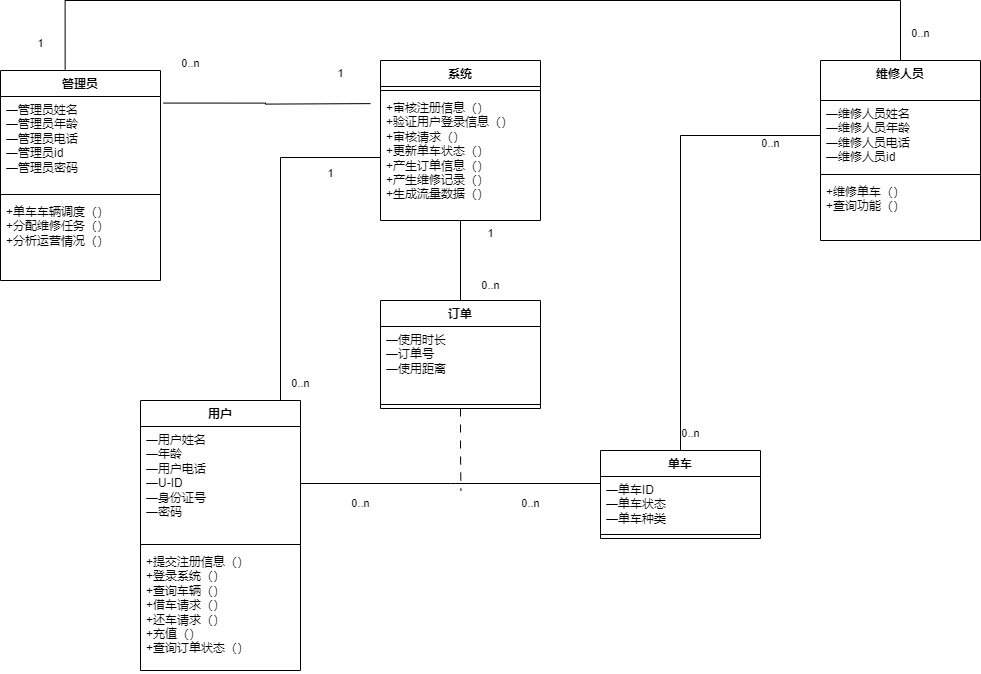

The diagram above was exported from draw.io. Its source (the exported page's mxGraphModel, read from the mxfile embedded in the PNG):
<mxGraphModel dx="1036" dy="654" grid="1" gridSize="10" guides="1" tooltips="1" connect="1" arrows="1" fold="1" page="1" pageScale="1" pageWidth="200000" pageHeight="200000" math="0" shadow="0">
  <root>
    <mxCell id="0" />
    <mxCell id="1" parent="0" />
    <mxCell id="A6LI4kCwHV6FrMp7PchB-2" value="用户" style="swimlane;fontStyle=1;align=center;verticalAlign=top;childLayout=stackLayout;horizontal=1;startSize=26;horizontalStack=0;resizeParent=1;resizeParentMax=0;resizeLast=0;collapsible=1;marginBottom=0;whiteSpace=wrap;html=1;" parent="1" vertex="1">
      <mxGeometry x="590" y="580" width="160" height="270" as="geometry" />
    </mxCell>
    <mxCell id="A6LI4kCwHV6FrMp7PchB-3" value="—用户姓名&lt;br&gt;—年龄&lt;br&gt;—用户电话&lt;br&gt;—U-ID&lt;br&gt;—身份证号&lt;br&gt;—密码" style="text;strokeColor=none;fillColor=none;align=left;verticalAlign=top;spacingLeft=4;spacingRight=4;overflow=hidden;rotatable=0;points=[[0,0.5],[1,0.5]];portConstraint=eastwest;whiteSpace=wrap;html=1;" parent="A6LI4kCwHV6FrMp7PchB-2" vertex="1">
      <mxGeometry y="26" width="160" height="114" as="geometry" />
    </mxCell>
    <mxCell id="A6LI4kCwHV6FrMp7PchB-4" value="" style="line;strokeWidth=1;fillColor=none;align=left;verticalAlign=middle;spacingTop=-1;spacingLeft=3;spacingRight=3;rotatable=0;labelPosition=right;points=[];portConstraint=eastwest;strokeColor=inherit;" parent="A6LI4kCwHV6FrMp7PchB-2" vertex="1">
      <mxGeometry y="140" width="160" height="8" as="geometry" />
    </mxCell>
    <mxCell id="A6LI4kCwHV6FrMp7PchB-5" value="+提交注册信息（）&lt;br&gt;+登录系统（）&lt;br&gt;+查询车辆（）&lt;br&gt;+借车请求（）&lt;br&gt;+还车请求（）&lt;br&gt;+充值（）&lt;br&gt;+查询订单状态（）" style="text;strokeColor=none;fillColor=none;align=left;verticalAlign=top;spacingLeft=4;spacingRight=4;overflow=hidden;rotatable=0;points=[[0,0.5],[1,0.5]];portConstraint=eastwest;whiteSpace=wrap;html=1;" parent="A6LI4kCwHV6FrMp7PchB-2" vertex="1">
      <mxGeometry y="148" width="160" height="122" as="geometry" />
    </mxCell>
    <mxCell id="A6LI4kCwHV6FrMp7PchB-6" value="系统" style="swimlane;fontStyle=1;align=center;verticalAlign=top;childLayout=stackLayout;horizontal=1;startSize=26;horizontalStack=0;resizeParent=1;resizeParentMax=0;resizeLast=0;collapsible=1;marginBottom=0;whiteSpace=wrap;html=1;" parent="1" vertex="1">
      <mxGeometry x="830" y="240" width="160" height="160" as="geometry" />
    </mxCell>
    <mxCell id="A6LI4kCwHV6FrMp7PchB-8" value="" style="line;strokeWidth=1;fillColor=none;align=left;verticalAlign=middle;spacingTop=-1;spacingLeft=3;spacingRight=3;rotatable=0;labelPosition=right;points=[];portConstraint=eastwest;strokeColor=inherit;" parent="A6LI4kCwHV6FrMp7PchB-6" vertex="1">
      <mxGeometry y="26" width="160" height="8" as="geometry" />
    </mxCell>
    <mxCell id="A6LI4kCwHV6FrMp7PchB-9" value="+审核注册信息（）&lt;br&gt;+验证用户登录信息（）&lt;br&gt;+审核请求（）&lt;br&gt;+更新单车状态（）&lt;br&gt;+产生订单信息（）&lt;br&gt;+产生维修记录（）&lt;br&gt;+生成流量数据（）" style="text;strokeColor=none;fillColor=none;align=left;verticalAlign=top;spacingLeft=4;spacingRight=4;overflow=hidden;rotatable=0;points=[[0,0.5,0,0,0],[0.5,1,0,0,0],[1,0.5,0,0,0]];portConstraint=eastwest;whiteSpace=wrap;html=1;" parent="A6LI4kCwHV6FrMp7PchB-6" vertex="1">
      <mxGeometry y="34" width="160" height="126" as="geometry" />
    </mxCell>
    <mxCell id="A6LI4kCwHV6FrMp7PchB-13" value="管理员" style="swimlane;fontStyle=1;align=center;verticalAlign=top;childLayout=stackLayout;horizontal=1;startSize=26;horizontalStack=0;resizeParent=1;resizeParentMax=0;resizeLast=0;collapsible=1;marginBottom=0;whiteSpace=wrap;html=1;" parent="1" vertex="1">
      <mxGeometry x="450" y="250" width="160" height="210" as="geometry" />
    </mxCell>
    <mxCell id="A6LI4kCwHV6FrMp7PchB-43" style="edgeStyle=orthogonalEdgeStyle;shape=connector;rounded=0;orthogonalLoop=1;jettySize=auto;html=1;exitX=1;exitY=0.07;exitDx=3;exitDy=0;exitPerimeter=0;labelBackgroundColor=default;strokeColor=default;align=center;verticalAlign=middle;fontFamily=Helvetica;fontSize=11;fontColor=default;endArrow=none;endFill=0;" parent="A6LI4kCwHV6FrMp7PchB-13" source="A6LI4kCwHV6FrMp7PchB-14" edge="1">
      <mxGeometry relative="1" as="geometry">
        <mxPoint x="370" y="33.117647058823536" as="targetPoint" />
      </mxGeometry>
    </mxCell>
    <mxCell id="A6LI4kCwHV6FrMp7PchB-14" value="—管理员姓名&lt;br&gt;—管理员年龄&lt;br&gt;—管理员电话&lt;br&gt;—管理员id&lt;br&gt;—管理员密码" style="text;strokeColor=none;fillColor=none;align=left;verticalAlign=top;spacingLeft=4;spacingRight=4;overflow=hidden;rotatable=0;points=[[0,0.5,0,0,0],[0,0.52,0,0,0],[1,0.07,0,3,0],[1,0.5,0,0,0]];portConstraint=eastwest;whiteSpace=wrap;html=1;" parent="A6LI4kCwHV6FrMp7PchB-13" vertex="1">
      <mxGeometry y="26" width="160" height="94" as="geometry" />
    </mxCell>
    <mxCell id="A6LI4kCwHV6FrMp7PchB-15" value="" style="line;strokeWidth=1;fillColor=none;align=left;verticalAlign=middle;spacingTop=-1;spacingLeft=3;spacingRight=3;rotatable=0;labelPosition=right;points=[];portConstraint=eastwest;strokeColor=inherit;" parent="A6LI4kCwHV6FrMp7PchB-13" vertex="1">
      <mxGeometry y="120" width="160" height="8" as="geometry" />
    </mxCell>
    <mxCell id="A6LI4kCwHV6FrMp7PchB-16" value="+单车车辆调度（）&lt;br&gt;+分配维修任务（）&lt;br&gt;+分析运营情况（）" style="text;strokeColor=none;fillColor=none;align=left;verticalAlign=top;spacingLeft=4;spacingRight=4;overflow=hidden;rotatable=0;points=[[0,0.5],[1,0.5]];portConstraint=eastwest;whiteSpace=wrap;html=1;" parent="A6LI4kCwHV6FrMp7PchB-13" vertex="1">
      <mxGeometry y="128" width="160" height="82" as="geometry" />
    </mxCell>
    <mxCell id="A6LI4kCwHV6FrMp7PchB-21" value="维修人员" style="swimlane;fontStyle=1;align=center;verticalAlign=top;childLayout=stackLayout;horizontal=1;startSize=40;horizontalStack=0;resizeParent=1;resizeParentMax=0;resizeLast=0;collapsible=1;marginBottom=0;whiteSpace=wrap;html=1;" parent="1" vertex="1">
      <mxGeometry x="1270" y="240" width="160" height="180" as="geometry" />
    </mxCell>
    <mxCell id="A6LI4kCwHV6FrMp7PchB-22" value="—维修人员姓名&lt;br&gt;—维修人员年龄&lt;br&gt;—维修人员电话&lt;br&gt;—维修人员id" style="text;strokeColor=none;fillColor=none;align=left;verticalAlign=top;spacingLeft=4;spacingRight=4;overflow=hidden;rotatable=0;points=[[0,0.5],[1,0.5]];portConstraint=eastwest;whiteSpace=wrap;html=1;" parent="A6LI4kCwHV6FrMp7PchB-21" vertex="1">
      <mxGeometry y="40" width="160" height="70" as="geometry" />
    </mxCell>
    <mxCell id="A6LI4kCwHV6FrMp7PchB-23" value="" style="line;strokeWidth=1;fillColor=none;align=left;verticalAlign=middle;spacingTop=-1;spacingLeft=3;spacingRight=3;rotatable=0;labelPosition=right;points=[];portConstraint=eastwest;strokeColor=inherit;" parent="A6LI4kCwHV6FrMp7PchB-21" vertex="1">
      <mxGeometry y="110" width="160" height="8" as="geometry" />
    </mxCell>
    <mxCell id="A6LI4kCwHV6FrMp7PchB-24" value="+维修单车（）&lt;br&gt;+查询功能（）" style="text;strokeColor=none;fillColor=none;align=left;verticalAlign=top;spacingLeft=4;spacingRight=4;overflow=hidden;rotatable=0;points=[[0,0.5],[1,0.5]];portConstraint=eastwest;whiteSpace=wrap;html=1;" parent="A6LI4kCwHV6FrMp7PchB-21" vertex="1">
      <mxGeometry y="118" width="160" height="62" as="geometry" />
    </mxCell>
    <mxCell id="A6LI4kCwHV6FrMp7PchB-29" value="单车" style="swimlane;fontStyle=1;align=center;verticalAlign=top;childLayout=stackLayout;horizontal=1;startSize=26;horizontalStack=0;resizeParent=1;resizeParentMax=0;resizeLast=0;collapsible=1;marginBottom=0;whiteSpace=wrap;html=1;" parent="1" vertex="1">
      <mxGeometry x="1050" y="630" width="160" height="88" as="geometry" />
    </mxCell>
    <mxCell id="A6LI4kCwHV6FrMp7PchB-30" value="—单车ID&lt;br&gt;—单车状态&lt;br&gt;—单车种类" style="text;strokeColor=none;fillColor=none;align=left;verticalAlign=top;spacingLeft=4;spacingRight=4;overflow=hidden;rotatable=0;points=[[0,0.5],[1,0.5]];portConstraint=eastwest;whiteSpace=wrap;html=1;" parent="A6LI4kCwHV6FrMp7PchB-29" vertex="1">
      <mxGeometry y="26" width="160" height="54" as="geometry" />
    </mxCell>
    <mxCell id="A6LI4kCwHV6FrMp7PchB-31" value="" style="line;strokeWidth=1;fillColor=none;align=left;verticalAlign=middle;spacingTop=-1;spacingLeft=3;spacingRight=3;rotatable=0;labelPosition=right;points=[];portConstraint=eastwest;strokeColor=inherit;" parent="A6LI4kCwHV6FrMp7PchB-29" vertex="1">
      <mxGeometry y="80" width="160" height="8" as="geometry" />
    </mxCell>
    <mxCell id="A6LI4kCwHV6FrMp7PchB-41" style="edgeStyle=orthogonalEdgeStyle;shape=connector;rounded=0;orthogonalLoop=1;jettySize=auto;html=1;exitX=0.5;exitY=1;exitDx=0;exitDy=0;labelBackgroundColor=default;strokeColor=default;align=center;verticalAlign=middle;fontFamily=Helvetica;fontSize=11;fontColor=default;endArrow=none;endFill=0;dashed=1;dashPattern=8 8;" parent="1" source="A6LI4kCwHV6FrMp7PchB-33" edge="1">
      <mxGeometry relative="1" as="geometry">
        <mxPoint x="910.4117647058824" y="670" as="targetPoint" />
      </mxGeometry>
    </mxCell>
    <mxCell id="A6LI4kCwHV6FrMp7PchB-33" value="订单" style="swimlane;fontStyle=1;align=center;verticalAlign=top;childLayout=stackLayout;horizontal=1;startSize=26;horizontalStack=0;resizeParent=1;resizeParentMax=0;resizeLast=0;collapsible=1;marginBottom=0;whiteSpace=wrap;html=1;" parent="1" vertex="1">
      <mxGeometry x="830" y="480" width="160" height="108" as="geometry" />
    </mxCell>
    <mxCell id="A6LI4kCwHV6FrMp7PchB-34" value="—使用时长&lt;br&gt;—订单号&lt;br&gt;—使用距离" style="text;strokeColor=none;fillColor=none;align=left;verticalAlign=top;spacingLeft=4;spacingRight=4;overflow=hidden;rotatable=0;points=[[0,0.5],[1,0.5]];portConstraint=eastwest;whiteSpace=wrap;html=1;" parent="A6LI4kCwHV6FrMp7PchB-33" vertex="1">
      <mxGeometry y="26" width="160" height="74" as="geometry" />
    </mxCell>
    <mxCell id="A6LI4kCwHV6FrMp7PchB-35" value="" style="line;strokeWidth=1;fillColor=none;align=left;verticalAlign=middle;spacingTop=-1;spacingLeft=3;spacingRight=3;rotatable=0;labelPosition=right;points=[];portConstraint=eastwest;strokeColor=inherit;" parent="A6LI4kCwHV6FrMp7PchB-33" vertex="1">
      <mxGeometry y="100" width="160" height="8" as="geometry" />
    </mxCell>
    <mxCell id="A6LI4kCwHV6FrMp7PchB-37" style="edgeStyle=orthogonalEdgeStyle;rounded=0;orthogonalLoop=1;jettySize=auto;html=1;exitX=1;exitY=0.5;exitDx=0;exitDy=0;endArrow=none;endFill=0;" parent="1" source="A6LI4kCwHV6FrMp7PchB-3" edge="1">
      <mxGeometry relative="1" as="geometry">
        <mxPoint x="1050" y="663" as="targetPoint" />
      </mxGeometry>
    </mxCell>
    <mxCell id="A6LI4kCwHV6FrMp7PchB-42" style="edgeStyle=orthogonalEdgeStyle;shape=connector;rounded=0;orthogonalLoop=1;jettySize=auto;html=1;exitX=0;exitY=0.5;exitDx=0;exitDy=0;entryX=0.875;entryY=0;entryDx=0;entryDy=0;entryPerimeter=0;labelBackgroundColor=default;strokeColor=default;align=center;verticalAlign=middle;fontFamily=Helvetica;fontSize=11;fontColor=default;endArrow=none;endFill=0;" parent="1" source="A6LI4kCwHV6FrMp7PchB-9" target="A6LI4kCwHV6FrMp7PchB-2" edge="1">
      <mxGeometry relative="1" as="geometry" />
    </mxCell>
    <mxCell id="A6LI4kCwHV6FrMp7PchB-44" style="edgeStyle=orthogonalEdgeStyle;shape=connector;rounded=0;orthogonalLoop=1;jettySize=auto;html=1;exitX=0.5;exitY=1;exitDx=0;exitDy=0;exitPerimeter=0;entryX=0.5;entryY=0;entryDx=0;entryDy=0;labelBackgroundColor=default;strokeColor=default;align=center;verticalAlign=middle;fontFamily=Helvetica;fontSize=11;fontColor=default;endArrow=none;endFill=0;" parent="1" source="A6LI4kCwHV6FrMp7PchB-9" target="A6LI4kCwHV6FrMp7PchB-33" edge="1">
      <mxGeometry relative="1" as="geometry" />
    </mxCell>
    <mxCell id="A6LI4kCwHV6FrMp7PchB-45" style="edgeStyle=orthogonalEdgeStyle;shape=connector;rounded=0;orthogonalLoop=1;jettySize=auto;html=1;exitX=0;exitY=0.5;exitDx=0;exitDy=0;entryX=0.5;entryY=0;entryDx=0;entryDy=0;labelBackgroundColor=default;strokeColor=default;align=center;verticalAlign=middle;fontFamily=Helvetica;fontSize=11;fontColor=default;endArrow=none;endFill=0;" parent="1" source="A6LI4kCwHV6FrMp7PchB-22" target="A6LI4kCwHV6FrMp7PchB-29" edge="1">
      <mxGeometry relative="1" as="geometry" />
    </mxCell>
    <mxCell id="A6LI4kCwHV6FrMp7PchB-46" style="edgeStyle=orthogonalEdgeStyle;shape=connector;rounded=0;orthogonalLoop=1;jettySize=auto;html=1;exitX=0.5;exitY=0;exitDx=0;exitDy=0;entryX=0.404;entryY=-0.005;entryDx=0;entryDy=0;entryPerimeter=0;labelBackgroundColor=default;strokeColor=default;align=center;verticalAlign=middle;fontFamily=Helvetica;fontSize=11;fontColor=default;endArrow=none;endFill=0;" parent="1" source="A6LI4kCwHV6FrMp7PchB-21" target="A6LI4kCwHV6FrMp7PchB-13" edge="1">
      <mxGeometry relative="1" as="geometry">
        <Array as="points">
          <mxPoint x="1350" y="180" />
          <mxPoint x="515" y="180" />
        </Array>
      </mxGeometry>
    </mxCell>
    <mxCell id="A6LI4kCwHV6FrMp7PchB-47" value="0..n" style="text;html=1;align=center;verticalAlign=middle;resizable=0;points=[];autosize=1;strokeColor=none;fillColor=none;fontSize=11;fontFamily=Helvetica;fontColor=default;" parent="1" vertex="1">
      <mxGeometry x="790" y="668" width="40" height="30" as="geometry" />
    </mxCell>
    <mxCell id="A6LI4kCwHV6FrMp7PchB-48" value="0..n" style="text;html=1;align=center;verticalAlign=middle;resizable=0;points=[];autosize=1;strokeColor=none;fillColor=none;fontSize=11;fontFamily=Helvetica;fontColor=default;" parent="1" vertex="1">
      <mxGeometry x="960" y="668" width="40" height="30" as="geometry" />
    </mxCell>
    <mxCell id="A6LI4kCwHV6FrMp7PchB-49" value="1" style="text;html=1;align=center;verticalAlign=middle;resizable=0;points=[];autosize=1;strokeColor=none;fillColor=none;fontSize=11;fontFamily=Helvetica;fontColor=default;" parent="1" vertex="1">
      <mxGeometry x="765" y="338" width="30" height="30" as="geometry" />
    </mxCell>
    <mxCell id="A6LI4kCwHV6FrMp7PchB-50" value="0..n" style="text;html=1;align=center;verticalAlign=middle;resizable=0;points=[];autosize=1;strokeColor=none;fillColor=none;fontSize=11;fontFamily=Helvetica;fontColor=default;" parent="1" vertex="1">
      <mxGeometry x="730" y="548" width="40" height="30" as="geometry" />
    </mxCell>
    <mxCell id="A6LI4kCwHV6FrMp7PchB-51" value="1" style="text;html=1;align=center;verticalAlign=middle;resizable=0;points=[];autosize=1;strokeColor=none;fillColor=none;fontSize=11;fontFamily=Helvetica;fontColor=default;" parent="1" vertex="1">
      <mxGeometry x="775" y="238" width="30" height="30" as="geometry" />
    </mxCell>
    <mxCell id="A6LI4kCwHV6FrMp7PchB-52" value="0..n" style="text;html=1;align=center;verticalAlign=middle;resizable=0;points=[];autosize=1;strokeColor=none;fillColor=none;fontSize=11;fontFamily=Helvetica;fontColor=default;" parent="1" vertex="1">
      <mxGeometry x="620" y="228" width="40" height="30" as="geometry" />
    </mxCell>
    <mxCell id="A6LI4kCwHV6FrMp7PchB-53" value="0..n" style="text;html=1;align=center;verticalAlign=middle;resizable=0;points=[];autosize=1;strokeColor=none;fillColor=none;fontSize=11;fontFamily=Helvetica;fontColor=default;" parent="1" vertex="1">
      <mxGeometry x="1200" y="308" width="40" height="30" as="geometry" />
    </mxCell>
    <mxCell id="A6LI4kCwHV6FrMp7PchB-54" value="0..n" style="text;html=1;align=center;verticalAlign=middle;resizable=0;points=[];autosize=1;strokeColor=none;fillColor=none;fontSize=11;fontFamily=Helvetica;fontColor=default;" parent="1" vertex="1">
      <mxGeometry x="1120" y="598" width="40" height="30" as="geometry" />
    </mxCell>
    <mxCell id="A6LI4kCwHV6FrMp7PchB-55" value="1" style="text;html=1;align=center;verticalAlign=middle;resizable=0;points=[];autosize=1;strokeColor=none;fillColor=none;fontSize=11;fontFamily=Helvetica;fontColor=default;" parent="1" vertex="1">
      <mxGeometry x="475" y="208" width="30" height="30" as="geometry" />
    </mxCell>
    <mxCell id="A6LI4kCwHV6FrMp7PchB-56" value="0..n" style="text;html=1;align=center;verticalAlign=middle;resizable=0;points=[];autosize=1;strokeColor=none;fillColor=none;fontSize=11;fontFamily=Helvetica;fontColor=default;" parent="1" vertex="1">
      <mxGeometry x="1350" y="198" width="40" height="30" as="geometry" />
    </mxCell>
    <mxCell id="A6LI4kCwHV6FrMp7PchB-57" value="1" style="text;html=1;align=center;verticalAlign=middle;resizable=0;points=[];autosize=1;strokeColor=none;fillColor=none;fontSize=11;fontFamily=Helvetica;fontColor=default;" parent="1" vertex="1">
      <mxGeometry x="925" y="398" width="30" height="30" as="geometry" />
    </mxCell>
    <mxCell id="A6LI4kCwHV6FrMp7PchB-58" value="0..n" style="text;html=1;align=center;verticalAlign=middle;resizable=0;points=[];autosize=1;strokeColor=none;fillColor=none;fontSize=11;fontFamily=Helvetica;fontColor=default;" parent="1" vertex="1">
      <mxGeometry x="920" y="450" width="40" height="30" as="geometry" />
    </mxCell>
  </root>
</mxGraphModel>